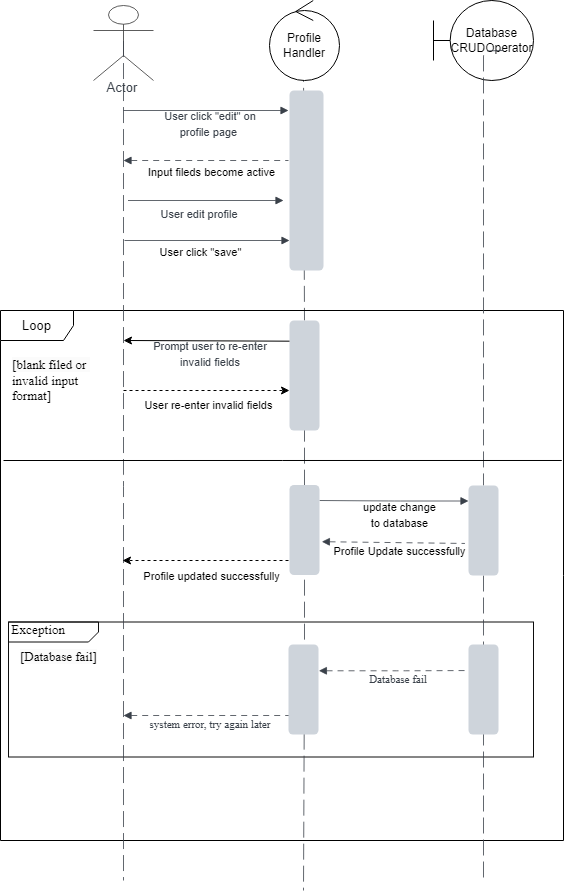

The diagram above was exported from draw.io. Its source (the exported page's mxGraphModel, read from the mxfile embedded in the PNG):
<mxGraphModel dx="1461" dy="412" grid="1" gridSize="10" guides="1" tooltips="1" connect="1" arrows="1" fold="1" page="1" pageScale="1" pageWidth="827" pageHeight="1169" math="0" shadow="0">
  <root>
    <mxCell id="0" />
    <mxCell id="1" parent="0" />
    <mxCell id="ETFpFRCr0Nw0H5hRL0O6-38" value="" style="html=1;jettySize=18;whiteSpace=wrap;fontSize=13;strokeColor=#3a414a;strokeOpacity=100;dashed=1;fixDash=1;dashPattern=16 6;strokeWidth=0.8;rounded=1;arcSize=12;edgeStyle=orthogonalEdgeStyle;startArrow=none;endArrow=none;exitX=0.5;exitY=0.756;exitPerimeter=0;lucidId=LV1h_XUUvPoK;" parent="1" target="ETFpFRCr0Nw0H5hRL0O6-37" edge="1">
      <mxGeometry width="100" height="100" relative="1" as="geometry">
        <Array as="points" />
        <mxPoint x="390" y="990" as="targetPoint" />
        <mxPoint x="390" y="165.36" as="sourcePoint" />
      </mxGeometry>
    </mxCell>
    <mxCell id="ETFpFRCr0Nw0H5hRL0O6-33" value="&lt;font style=&quot;font-size: 13px;&quot;&gt;Loop&lt;/font&gt;" style="shape=umlFrame;whiteSpace=wrap;html=1;pointerEvents=0;width=73;height=30;" parent="1" vertex="1">
      <mxGeometry x="87" y="410" width="563" height="530" as="geometry" />
    </mxCell>
    <mxCell id="ETFpFRCr0Nw0H5hRL0O6-1" value="&amp;nbsp;Exception" style="html=1;blockSpacing=1;whiteSpace=wrap;shape=mxgraph.sysml.package2;xSize=90;overflow=fill;fontSize=13.3;fontFamily=Liberation Serif;align=left;spacing=0;strokeColor=#0D0D0D;rounded=1;absoluteArcSize=1;arcSize=9;fillColor=none;strokeWidth=NaN;lucidId=XZ1heowmwpGN;" parent="1" vertex="1">
      <mxGeometry x="95" y="721.5" width="525" height="135" as="geometry" />
    </mxCell>
    <mxCell id="ETFpFRCr0Nw0H5hRL0O6-2" value="&lt;span style=&quot;color: rgb(0, 0, 0); font-family: &amp;quot;Liberation Serif&amp;quot;; font-size: 13px; font-style: normal; font-variant-ligatures: normal; font-variant-caps: normal; font-weight: 400; letter-spacing: normal; orphans: 2; text-align: left; text-indent: 0px; text-transform: none; widows: 2; word-spacing: 0px; -webkit-text-stroke-width: 0px; white-space: normal; background-color: rgb(251, 251, 251); text-decoration-thickness: initial; text-decoration-style: initial; text-decoration-color: initial; display: inline !important; float: none;&quot;&gt;[Database fail]&lt;/span&gt;" style="text;whiteSpace=wrap;html=1;" parent="ETFpFRCr0Nw0H5hRL0O6-1" vertex="1">
      <mxGeometry x="10" y="20" width="110" height="40" as="geometry" />
    </mxCell>
    <mxCell id="ETFpFRCr0Nw0H5hRL0O6-3" value="Actor" style="html=1;overflow=block;blockSpacing=1;shape=umlActor;labelPosition=center;verticalLabelPosition=bottom;verticalAlign=top;whiteSpace=nowrap;fontSize=13.3;fontColor=#3a414a;align=center;spacing=0;strokeColor=#333333;strokeOpacity=100;fillOpacity=100;rounded=1;absoluteArcSize=1;arcSize=12;fillColor=#ffffff;strokeWidth=0.8;lucidId=TQ1hQS0zCaDX;" parent="1" vertex="1">
      <mxGeometry x="180" y="105" width="60" height="75" as="geometry" />
    </mxCell>
    <mxCell id="ETFpFRCr0Nw0H5hRL0O6-4" value="" style="html=1;jettySize=18;whiteSpace=wrap;fontSize=13;strokeColor=#3a414a;strokeOpacity=100;dashed=1;fixDash=1;dashPattern=16 6;strokeWidth=0.8;rounded=1;arcSize=12;edgeStyle=orthogonalEdgeStyle;startArrow=none;endArrow=none;exitX=0.5;exitY=0.474;exitPerimeter=0;lucidId=CV1hb.6QP6ea;" parent="1" source="ETFpFRCr0Nw0H5hRL0O6-3" edge="1">
      <mxGeometry width="100" height="100" relative="1" as="geometry">
        <Array as="points" />
        <mxPoint x="210" y="980" as="targetPoint" />
      </mxGeometry>
    </mxCell>
    <mxCell id="ETFpFRCr0Nw0H5hRL0O6-5" value="" style="html=1;jettySize=18;whiteSpace=wrap;fontSize=13;strokeColor=#3a414a;strokeOpacity=100;dashed=1;fixDash=1;dashPattern=16 6;strokeWidth=0.8;rounded=1;arcSize=12;edgeStyle=orthogonalEdgeStyle;startArrow=none;endArrow=none;exitX=0.5;exitY=0.756;exitPerimeter=0;lucidId=LV1h_XUUvPoK;" parent="1" source="ETFpFRCr0Nw0H5hRL0O6-37" edge="1">
      <mxGeometry width="100" height="100" relative="1" as="geometry">
        <Array as="points" />
        <mxPoint x="390" y="990" as="targetPoint" />
        <mxPoint x="390" y="165.36" as="sourcePoint" />
      </mxGeometry>
    </mxCell>
    <mxCell id="ETFpFRCr0Nw0H5hRL0O6-6" value="" style="html=1;jettySize=18;whiteSpace=wrap;fontSize=13;strokeColor=#3a414a;strokeOpacity=100;dashed=1;fixDash=1;dashPattern=16 6;strokeWidth=0.8;rounded=1;arcSize=12;edgeStyle=orthogonalEdgeStyle;startArrow=none;endArrow=none;lucidId=VV1hvM7Cj08j;" parent="1" source="ETFpFRCr0Nw0H5hRL0O6-22" edge="1">
      <mxGeometry width="100" height="100" relative="1" as="geometry">
        <Array as="points" />
        <mxPoint x="570" y="980" as="targetPoint" />
        <mxPoint x="590" y="150" as="sourcePoint" />
      </mxGeometry>
    </mxCell>
    <mxCell id="ETFpFRCr0Nw0H5hRL0O6-7" value="" style="html=1;jettySize=18;whiteSpace=wrap;fontSize=13;strokeColor=#3a414a;strokeOpacity=100;strokeWidth=0.8;rounded=1;arcSize=12;edgeStyle=orthogonalEdgeStyle;startArrow=none;endArrow=block;endFill=1;lucidId=xW1hVIIAzRhs;" parent="1" edge="1">
      <mxGeometry width="100" height="100" relative="1" as="geometry">
        <Array as="points" />
        <mxPoint x="210" y="210" as="sourcePoint" />
        <mxPoint x="375" y="210" as="targetPoint" />
      </mxGeometry>
    </mxCell>
    <mxCell id="ETFpFRCr0Nw0H5hRL0O6-8" value="&lt;font face=&quot;Helvetica&quot; style=&quot;font-size: 11px;&quot;&gt;User click &quot;edit&quot; on &lt;br&gt;profile page&amp;nbsp;&lt;/font&gt;" style="html=1;overflow=block;blockSpacing=1;whiteSpace=wrap;fontSize=13.3;fontFamily=Liberation Serif;fontColor=#3a414a;spacing=0;rounded=1;absoluteArcSize=1;arcSize=9;fillColor=none;strokeWidth=1.5;strokeColor=none;lucidId=BW1hO3EAVP1V;" parent="1" vertex="1">
      <mxGeometry x="207" y="200" width="180" height="45" as="geometry" />
    </mxCell>
    <mxCell id="ETFpFRCr0Nw0H5hRL0O6-9" value="&lt;font style=&quot;font-size: 11px;&quot; face=&quot;Helvetica&quot;&gt;User edit profile&lt;/font&gt;" style="html=1;overflow=block;blockSpacing=1;whiteSpace=wrap;fontSize=13.3;fontFamily=Liberation Serif;fontColor=#3a414a;spacing=0;rounded=1;absoluteArcSize=1;arcSize=9;fillColor=none;strokeWidth=1.5;strokeColor=none;lucidId=7W1h6cOy9-My;" parent="1" vertex="1">
      <mxGeometry x="196" y="290" width="180" height="45" as="geometry" />
    </mxCell>
    <mxCell id="ETFpFRCr0Nw0H5hRL0O6-11" value="" style="html=1;jettySize=18;whiteSpace=wrap;fontSize=13;strokeColor=#3a414a;strokeOpacity=100;strokeWidth=0.8;rounded=1;arcSize=12;edgeStyle=orthogonalEdgeStyle;startArrow=none;endArrow=block;endFill=1;entryX=0;entryY=0.25;lucidId=LY1hLqC7_iJr;exitX=1;exitY=0.25;exitDx=0;exitDy=0;entryDx=0;entryDy=0;" parent="1" edge="1">
      <mxGeometry width="100" height="100" relative="1" as="geometry">
        <Array as="points" />
        <mxPoint x="406" y="600" as="sourcePoint" />
        <mxPoint x="555" y="600.5" as="targetPoint" />
      </mxGeometry>
    </mxCell>
    <mxCell id="ETFpFRCr0Nw0H5hRL0O6-48" value="&lt;font style=&quot;font-size: 11px;&quot;&gt;update change &lt;br&gt;to database&lt;/font&gt;" style="edgeLabel;html=1;align=center;verticalAlign=middle;resizable=0;points=[];labelBackgroundColor=none;fontSize=13;" parent="ETFpFRCr0Nw0H5hRL0O6-11" connectable="0" vertex="1">
      <mxGeometry x="0.2003" y="2" relative="1" as="geometry">
        <mxPoint x="-10" y="15" as="offset" />
      </mxGeometry>
    </mxCell>
    <mxCell id="ETFpFRCr0Nw0H5hRL0O6-13" value="" style="html=1;jettySize=18;whiteSpace=wrap;fontSize=13;strokeColor=#3a414a;strokeOpacity=100;dashed=1;fixDash=1;dashPattern=6 5;strokeWidth=0.8;rounded=1;arcSize=12;startArrow=block;startFill=1;endArrow=none;exitX=1.078;exitY=0.63;exitPerimeter=0;lucidId=-01hABqB.cIT;exitDx=0;exitDy=0;entryX=-0.119;entryY=0.644;entryDx=0;entryDy=0;entryPerimeter=0;" parent="1" source="ETFpFRCr0Nw0H5hRL0O6-46" target="ETFpFRCr0Nw0H5hRL0O6-22" edge="1">
      <mxGeometry width="100" height="100" relative="1" as="geometry">
        <mxPoint x="550" y="1020" as="targetPoint" />
        <mxPoint x="421.90000000000003" y="1000" as="sourcePoint" />
      </mxGeometry>
    </mxCell>
    <mxCell id="ETFpFRCr0Nw0H5hRL0O6-49" value="&lt;font style=&quot;font-size: 11px;&quot;&gt;Profile Update successfully&lt;/font&gt;" style="edgeLabel;html=1;align=center;verticalAlign=middle;resizable=0;points=[];labelBackgroundColor=none;fontSize=13;" parent="ETFpFRCr0Nw0H5hRL0O6-13" connectable="0" vertex="1">
      <mxGeometry x="-0.0997" y="-1" relative="1" as="geometry">
        <mxPoint x="13" y="7" as="offset" />
      </mxGeometry>
    </mxCell>
    <mxCell id="ETFpFRCr0Nw0H5hRL0O6-16" value="" style="html=1;jettySize=18;whiteSpace=wrap;fontSize=13;strokeColor=#3a414a;strokeOpacity=100;dashed=1;fixDash=1;dashPattern=6 5;strokeWidth=0.8;rounded=1;arcSize=12;edgeStyle=orthogonalEdgeStyle;startArrow=block;startFill=1;endArrow=none;exitX=1.012;exitY=0.292;exitPerimeter=0;lucidId=i21hKzTjf_w4;" parent="1" source="ETFpFRCr0Nw0H5hRL0O6-21" edge="1">
      <mxGeometry width="100" height="100" relative="1" as="geometry">
        <Array as="points" />
        <mxPoint x="570" y="770" as="targetPoint" />
      </mxGeometry>
    </mxCell>
    <mxCell id="ETFpFRCr0Nw0H5hRL0O6-17" value="&lt;font style=&quot;font-size: 11px;&quot;&gt;Database fail&lt;/font&gt;" style="html=1;overflow=block;blockSpacing=1;whiteSpace=wrap;fontSize=13.3;fontFamily=Liberation Serif;fontColor=#3a414a;spacing=0;rounded=1;absoluteArcSize=1;arcSize=9;fillColor=none;strokeWidth=1.5;strokeColor=none;lucidId=l21hBvoDbEr.;" parent="1" vertex="1">
      <mxGeometry x="395" y="755" width="180" height="45" as="geometry" />
    </mxCell>
    <mxCell id="ETFpFRCr0Nw0H5hRL0O6-18" value="" style="html=1;jettySize=18;whiteSpace=wrap;fontSize=13;strokeColor=#3a414a;strokeOpacity=100;dashed=1;fixDash=1;dashPattern=6 5;strokeWidth=0.8;rounded=1;arcSize=12;edgeStyle=orthogonalEdgeStyle;startArrow=block;startFill=1;endArrow=none;lucidId=721hrvP9da.v;" parent="1" edge="1">
      <mxGeometry width="100" height="100" relative="1" as="geometry">
        <Array as="points" />
        <mxPoint x="210" y="815" as="sourcePoint" />
        <mxPoint x="387" y="815" as="targetPoint" />
      </mxGeometry>
    </mxCell>
    <mxCell id="ETFpFRCr0Nw0H5hRL0O6-19" value="" style="html=1;jettySize=18;whiteSpace=wrap;fontSize=13;strokeColor=#3a414a;strokeOpacity=100;strokeWidth=0.8;rounded=1;arcSize=12;edgeStyle=orthogonalEdgeStyle;startArrow=none;endArrow=block;endFill=1;lucidId=031hgXLG.Rfa;" parent="1" edge="1">
      <mxGeometry width="100" height="100" relative="1" as="geometry">
        <Array as="points" />
        <mxPoint x="214.5" y="300" as="sourcePoint" />
        <mxPoint x="370" y="300" as="targetPoint" />
      </mxGeometry>
    </mxCell>
    <mxCell id="ETFpFRCr0Nw0H5hRL0O6-20" value="" style="html=1;overflow=block;blockSpacing=1;whiteSpace=wrap;fontSize=13;spacing=0;strokeColor=#unset;fillOpacity=100;rounded=1;absoluteArcSize=1;arcSize=9;fillColor=#ced4db;strokeWidth=NaN;lucidId=-41h~PLheCz-;" parent="1" vertex="1">
      <mxGeometry x="376" y="190" width="34" height="180" as="geometry" />
    </mxCell>
    <mxCell id="ETFpFRCr0Nw0H5hRL0O6-21" value="" style="html=1;overflow=block;blockSpacing=1;whiteSpace=wrap;fontSize=13;spacing=0;strokeColor=#unset;fillOpacity=100;rounded=1;absoluteArcSize=1;arcSize=9;fillColor=#ced4db;strokeWidth=NaN;lucidId=r51hpzFrhLYa;" parent="1" vertex="1">
      <mxGeometry x="375" y="744" width="30" height="90" as="geometry" />
    </mxCell>
    <mxCell id="ETFpFRCr0Nw0H5hRL0O6-23" value="" style="html=1;overflow=block;blockSpacing=1;whiteSpace=wrap;fontSize=13;spacing=0;strokeColor=#unset;fillOpacity=100;rounded=1;absoluteArcSize=1;arcSize=9;fillColor=#ced4db;strokeWidth=NaN;lucidId=A51hOwmmeK8_;" parent="1" vertex="1">
      <mxGeometry x="555" y="744" width="30" height="90" as="geometry" />
    </mxCell>
    <mxCell id="ETFpFRCr0Nw0H5hRL0O6-24" value="&lt;font style=&quot;font-size: 11px;&quot;&gt;system error, try again later&lt;/font&gt;" style="html=1;overflow=block;blockSpacing=1;whiteSpace=wrap;fontSize=13.3;fontFamily=Liberation Serif;fontColor=#3a414a;spacing=0;rounded=1;absoluteArcSize=1;arcSize=9;fillColor=none;strokeWidth=1.5;strokeColor=none;lucidId=I61h4M09DS2Y;" parent="1" vertex="1">
      <mxGeometry x="207" y="800" width="180" height="45" as="geometry" />
    </mxCell>
    <mxCell id="ETFpFRCr0Nw0H5hRL0O6-25" value="Profile&lt;div&gt;Handler&lt;/div&gt;" style="ellipse;shape=umlControl;whiteSpace=wrap;html=1;" parent="1" vertex="1">
      <mxGeometry x="356" y="100" width="70" height="80" as="geometry" />
    </mxCell>
    <mxCell id="ETFpFRCr0Nw0H5hRL0O6-26" value="Database&lt;br&gt;CRUDOperator" style="shape=umlBoundary;whiteSpace=wrap;html=1;" parent="1" vertex="1">
      <mxGeometry x="520" y="100" width="100" height="80" as="geometry" />
    </mxCell>
    <mxCell id="ETFpFRCr0Nw0H5hRL0O6-27" value="" style="html=1;jettySize=18;whiteSpace=wrap;fontSize=13;strokeColor=#3a414a;strokeOpacity=100;dashed=1;fixDash=1;dashPattern=6 5;strokeWidth=0.8;rounded=1;arcSize=12;edgeStyle=orthogonalEdgeStyle;startArrow=block;startFill=1;endArrow=none;exitX=1.012;exitY=0.722;exitPerimeter=0;lucidId=-01hABqB.cIT;" parent="1" edge="1">
      <mxGeometry width="100" height="100" relative="1" as="geometry">
        <Array as="points" />
        <mxPoint x="375" y="260" as="targetPoint" />
        <mxPoint x="210" y="260" as="sourcePoint" />
      </mxGeometry>
    </mxCell>
    <mxCell id="ETFpFRCr0Nw0H5hRL0O6-28" value="&lt;font face=&quot;Helvetica&quot; style=&quot;font-size: 11px;&quot;&gt;Input fileds become active&lt;/font&gt;" style="edgeLabel;html=1;align=center;verticalAlign=middle;resizable=0;points=[];labelBackgroundColor=none;fontSize=13;" parent="ETFpFRCr0Nw0H5hRL0O6-27" connectable="0" vertex="1">
      <mxGeometry x="0.2808" y="-2" relative="1" as="geometry">
        <mxPoint x="-19" y="8" as="offset" />
      </mxGeometry>
    </mxCell>
    <mxCell id="ETFpFRCr0Nw0H5hRL0O6-29" value="" style="html=1;jettySize=18;whiteSpace=wrap;fontSize=13;strokeColor=#3a414a;strokeOpacity=100;strokeWidth=0.8;rounded=1;arcSize=12;edgeStyle=orthogonalEdgeStyle;startArrow=none;endArrow=block;endFill=1;lucidId=031hgXLG.Rfa;labelBackgroundColor=none;" parent="1" edge="1">
      <mxGeometry width="100" height="100" relative="1" as="geometry">
        <Array as="points" />
        <mxPoint x="211" y="340" as="sourcePoint" />
        <mxPoint x="376" y="340" as="targetPoint" />
      </mxGeometry>
    </mxCell>
    <mxCell id="ETFpFRCr0Nw0H5hRL0O6-30" value="&lt;font style=&quot;font-size: 11px;&quot;&gt;User click &quot;save&quot;&lt;/font&gt;" style="edgeLabel;html=1;align=center;verticalAlign=middle;resizable=0;points=[];fontSize=13;" parent="ETFpFRCr0Nw0H5hRL0O6-29" connectable="0" vertex="1">
      <mxGeometry x="0.1111" y="3" relative="1" as="geometry">
        <mxPoint x="-17" y="13" as="offset" />
      </mxGeometry>
    </mxCell>
    <mxCell id="ETFpFRCr0Nw0H5hRL0O6-32" value="" style="html=1;jettySize=18;whiteSpace=wrap;fontSize=13;strokeColor=#3a414a;strokeOpacity=100;dashed=1;fixDash=1;dashPattern=16 6;strokeWidth=0.8;rounded=1;arcSize=12;edgeStyle=orthogonalEdgeStyle;startArrow=none;endArrow=none;lucidId=VV1hvM7Cj08j;" parent="1" target="ETFpFRCr0Nw0H5hRL0O6-22" edge="1">
      <mxGeometry width="100" height="100" relative="1" as="geometry">
        <Array as="points" />
        <mxPoint x="570" y="890" as="targetPoint" />
        <mxPoint x="590" y="150" as="sourcePoint" />
      </mxGeometry>
    </mxCell>
    <mxCell id="ETFpFRCr0Nw0H5hRL0O6-22" value="" style="html=1;overflow=block;blockSpacing=1;whiteSpace=wrap;fontSize=13;spacing=0;strokeColor=#unset;fillOpacity=100;rounded=1;absoluteArcSize=1;arcSize=9;fillColor=#ced4db;strokeWidth=NaN;lucidId=w51hFYb~eRNu;" parent="1" vertex="1">
      <mxGeometry x="555" y="585" width="30" height="90" as="geometry" />
    </mxCell>
    <mxCell id="ETFpFRCr0Nw0H5hRL0O6-36" value="&lt;span style=&quot;color: rgb(0, 0, 0); font-family: &amp;quot;Liberation Serif&amp;quot;; font-size: 13px; font-style: normal; font-variant-ligatures: normal; font-variant-caps: normal; font-weight: 400; letter-spacing: normal; orphans: 2; text-align: left; text-indent: 0px; text-transform: none; widows: 2; word-spacing: 0px; -webkit-text-stroke-width: 0px; white-space: normal; background-color: rgb(251, 251, 251); text-decoration-thickness: initial; text-decoration-style: initial; text-decoration-color: initial; display: inline !important; float: none;&quot;&gt;[blank filed or&amp;nbsp;&lt;/span&gt;&lt;div&gt;&lt;span style=&quot;font-family: &amp;quot;Liberation Serif&amp;quot;; font-size: 13px;&quot;&gt;invalid input format]&lt;/span&gt;&lt;/div&gt;" style="text;whiteSpace=wrap;html=1;" parent="1" vertex="1">
      <mxGeometry x="97" y="450" width="110" height="40" as="geometry" />
    </mxCell>
    <mxCell id="ETFpFRCr0Nw0H5hRL0O6-37" value="" style="html=1;overflow=block;blockSpacing=1;whiteSpace=wrap;fontSize=13;spacing=0;strokeColor=#unset;fillOpacity=100;rounded=1;absoluteArcSize=1;arcSize=9;fillColor=#ced4db;strokeWidth=NaN;lucidId=w51hFYb~eRNu;" parent="1" vertex="1">
      <mxGeometry x="376" y="420" width="30" height="110" as="geometry" />
    </mxCell>
    <mxCell id="ETFpFRCr0Nw0H5hRL0O6-40" value="&lt;font style=&quot;font-size: 11px;&quot; face=&quot;Helvetica&quot;&gt;Prompt user to re-enter&lt;br&gt;invalid fields&lt;/font&gt;" style="html=1;overflow=block;blockSpacing=1;whiteSpace=wrap;fontSize=13.3;fontFamily=Liberation Serif;fontColor=#3a414a;spacing=0;rounded=1;absoluteArcSize=1;arcSize=9;fillColor=none;strokeWidth=1.5;strokeColor=none;lucidId=I61h4M09DS2Y;" parent="1" vertex="1">
      <mxGeometry x="207" y="430" width="180" height="45" as="geometry" />
    </mxCell>
    <mxCell id="ETFpFRCr0Nw0H5hRL0O6-45" value="" style="endArrow=none;html=1;rounded=0;entryX=0.997;entryY=0.283;entryDx=0;entryDy=0;entryPerimeter=0;" parent="1" target="ETFpFRCr0Nw0H5hRL0O6-33" edge="1">
      <mxGeometry width="50" height="50" relative="1" as="geometry">
        <mxPoint x="90" y="560" as="sourcePoint" />
        <mxPoint x="360" y="650" as="targetPoint" />
      </mxGeometry>
    </mxCell>
    <mxCell id="ETFpFRCr0Nw0H5hRL0O6-50" style="edgeStyle=orthogonalEdgeStyle;rounded=0;orthogonalLoop=1;jettySize=auto;html=1;exitX=0;exitY=0.75;exitDx=0;exitDy=0;dashed=1;" parent="1" edge="1">
      <mxGeometry relative="1" as="geometry">
        <mxPoint x="209" y="660" as="targetPoint" />
        <mxPoint x="375" y="660" as="sourcePoint" />
      </mxGeometry>
    </mxCell>
    <mxCell id="ETFpFRCr0Nw0H5hRL0O6-46" value="" style="html=1;overflow=block;blockSpacing=1;whiteSpace=wrap;fontSize=13;spacing=0;strokeColor=#unset;fillOpacity=100;rounded=1;absoluteArcSize=1;arcSize=9;fillColor=#ced4db;strokeWidth=NaN;lucidId=r51hpzFrhLYa;" parent="1" vertex="1">
      <mxGeometry x="376" y="584.5" width="30" height="90" as="geometry" />
    </mxCell>
    <mxCell id="ETFpFRCr0Nw0H5hRL0O6-51" value="&lt;font style=&quot;font-size: 11px;&quot;&gt;Profile updated successfully&lt;/font&gt;" style="edgeLabel;html=1;align=center;verticalAlign=middle;resizable=0;points=[];labelBackgroundColor=none;fontSize=13;" parent="1" connectable="0" vertex="1">
      <mxGeometry x="297.00286028699696" y="674.4970616930093" as="geometry" />
    </mxCell>
    <mxCell id="pFnACL8obwNdleHOBClY-6" value="" style="endArrow=classic;html=1;rounded=0;entryX=0;entryY=0.188;entryDx=0;entryDy=0;entryPerimeter=0;exitX=0;exitY=0.188;exitDx=0;exitDy=0;exitPerimeter=0;" parent="1" source="ETFpFRCr0Nw0H5hRL0O6-37" edge="1">
      <mxGeometry width="50" height="50" relative="1" as="geometry">
        <mxPoint x="260" y="390" as="sourcePoint" />
        <mxPoint x="210" y="440" as="targetPoint" />
      </mxGeometry>
    </mxCell>
    <mxCell id="pFnACL8obwNdleHOBClY-11" style="edgeStyle=orthogonalEdgeStyle;rounded=0;orthogonalLoop=1;jettySize=auto;html=1;exitX=0;exitY=0.75;exitDx=0;exitDy=0;dashed=1;" parent="1" edge="1">
      <mxGeometry relative="1" as="geometry">
        <mxPoint x="376" y="490" as="targetPoint" />
        <mxPoint x="210" y="490" as="sourcePoint" />
      </mxGeometry>
    </mxCell>
    <mxCell id="pFnACL8obwNdleHOBClY-12" value="&lt;font style=&quot;font-size: 11px;&quot;&gt;User re-enter invalid fields&lt;/font&gt;" style="text;html=1;align=center;verticalAlign=middle;resizable=0;points=[];autosize=1;strokeColor=none;fillColor=none;" parent="1" vertex="1">
      <mxGeometry x="220" y="490" width="150" height="30" as="geometry" />
    </mxCell>
  </root>
</mxGraphModel>